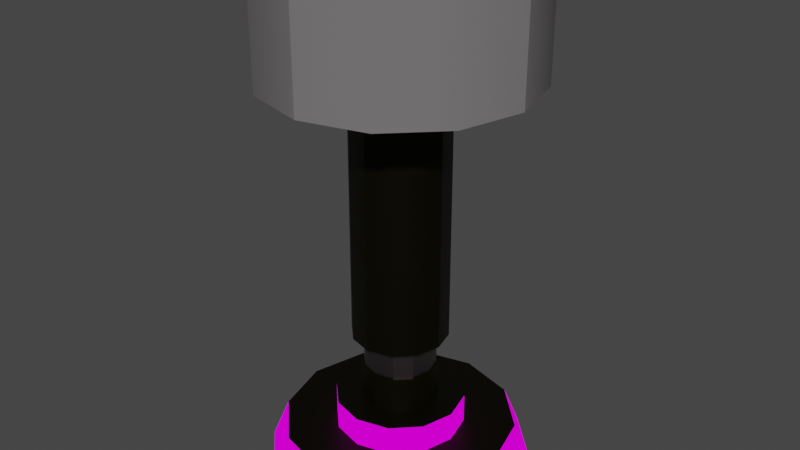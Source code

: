 # Source: Press.blend  (saved by Blender 2.90.8; exported with 4.5.12 LTS)
import bpy
from mathutils import Matrix  # noqa: F401  (used for matrix-valued properties, if any)

bpy.ops.wm.read_factory_settings(use_empty=True)
scene = bpy.context.scene
scene.name = 'Scene'

# ---- collections
col_collection = bpy.data.collections.new('Collection'); scene.collection.children.link(col_collection)

# ---- images (referenced by path relative to the original .blend; pixels are not part of the script)
import os
ASSET_DIR = os.environ.get("B2B_ASSET_DIR", "")  # directory of the original .blend (textures are referenced by path, not embedded)
HERE = os.path.dirname(os.path.abspath(__file__))  # packed textures are extracted next to this script under _unpacked/

def load_image(name, relpath, width, height, colorspace="sRGB"):
    """Load a texture the original file referenced (path relative to the .blend, or extracted next to this script)."""
    p = next((c for c in (os.path.join(HERE, relpath), os.path.join(ASSET_DIR, relpath)) if relpath and os.path.exists(c)), "")
    if p:
        img = bpy.data.images.load(p, check_existing=True)
        img.name = name
    else:  # same state as the original file: an image datablock whose file is absent (Cycles renders it pink)
        img = bpy.data.images.new(name, width, height)
        img.source = "FILE"
        img.filepath = "//" + (relpath or name)
    img.colorspace_settings.name = colorspace
    return img
img_black_yellow_jpg = load_image('black_yellow.jpg', 'black_yellow.jpg', 1024, 1024, 'sRGB')

# ---- materials (node trees are filled in below, after node groups)
mat_material_007 = bpy.data.materials.new('Material.007')
mat_material_007.use_transparent_shadow = False
mat_material_004 = bpy.data.materials.new('Material.004')
mat_material_004.use_transparent_shadow = False
mat_material_010 = bpy.data.materials.new('Material.010')
mat_material_010.use_transparent_shadow = False
mat_material_008 = bpy.data.materials.new('Material.008')
mat_material_008.use_transparent_shadow = False
mat_material_003 = bpy.data.materials.new('Material.003')
mat_material_003.use_transparent_shadow = False

# ---- node groups
ng_auto_smooth = bpy.data.node_groups.new('Auto Smooth', 'GeometryNodeTree')
_s = ng_auto_smooth.interface.new_socket(name='Geometry', in_out='OUTPUT', socket_type='NodeSocketGeometry')
_s = ng_auto_smooth.interface.new_socket(name='Geometry', in_out='INPUT', socket_type='NodeSocketGeometry')
_s = ng_auto_smooth.interface.new_socket(name='Angle', in_out='INPUT', socket_type='NodeSocketFloat')
_s.subtype = 'ANGLE'
_s.min_value = 0.0
_s.max_value = 3.142
ng_auto_smooth.is_modifier = True
_N = ng_auto_smooth.nodes; _L = ng_auto_smooth.links
n0 = _N.new('NodeGroupOutput'); n0.name = 'Group Output'; n0.location = (480, -100)
n1 = _N.new('NodeGroupInput'); n1.name = 'Group Input'; n1.location = (-420, -300)
n2 = _N.new('NodeGroupInput'); n2.name = 'Group Input.001'; n2.location = (-60, -100)
n3 = _N.new('GeometryNodeSetShadeSmooth'); n3.name = 'Set Shade Smooth'; n3.location = (120, -100)
n3.domain = 'EDGE'
n4 = _N.new('GeometryNodeSetShadeSmooth'); n4.name = 'Set Shade Smooth.001'; n4.location = (300, -100)
n5 = _N.new('GeometryNodeInputMeshEdgeAngle'); n5.name = 'Edge Angle'; n5.location = (-420, -220)
n6 = _N.new('GeometryNodeInputEdgeSmooth'); n6.name = 'Is Edge Smooth'; n6.location = (-60, -160)
n7 = _N.new('GeometryNodeInputShadeSmooth'); n7.name = 'Is Face Smooth'; n7.location = (-240, -340)
n8 = _N.new('FunctionNodeBooleanMath'); n8.name = 'Boolean Math'; n8.location = (-60, -220)
n9 = _N.new('FunctionNodeCompare'); n9.name = 'Compare'; n9.location = (-240, -180)
n9.operation = 'LESS_EQUAL'
_L.new(n5.outputs[0], n9.inputs[0])
_L.new(n4.outputs[0], n0.inputs[0])
_L.new(n1.outputs[1], n9.inputs[1])
_L.new(n9.outputs[0], n8.inputs[0])
_L.new(n7.outputs[0], n8.inputs[1])
_L.new(n2.outputs[0], n3.inputs[0])
_L.new(n6.outputs[0], n3.inputs[1])
_L.new(n3.outputs[0], n4.inputs[0])
_L.new(n8.outputs[0], n3.inputs[2])
n0.is_active_output = True

# ---- material node trees
mat_material_007.use_nodes = True; mat_material_007.node_tree.nodes.clear()
_N = mat_material_007.node_tree.nodes; _L = mat_material_007.node_tree.links
n0 = _N.new('ShaderNodeOutputMaterial'); n0.name = 'Material Output'; n0.location = (300, 300)
n1 = _N.new('ShaderNodeTexImage'); n1.name = 'Image Texture'; n1.location = (-353, 207)
_L.new(n1.outputs[0], n0.inputs[0])
n0.is_active_output = True
mat_material_004.use_nodes = True; mat_material_004.node_tree.nodes.clear()
_N = mat_material_004.node_tree.nodes; _L = mat_material_004.node_tree.links
n0 = _N.new('ShaderNodeBsdfPrincipled'); n0.name = 'Principled BSDF'; n0.location = (10, 300)
n0.distribution = 'GGX'
n0.subsurface_method = 'BURLEY'
n0.inputs[0].default_value = (0.01109, 0.009848, 0.002225, 1.0)
n0.inputs[1].default_value = 0.8692
n0.inputs[3].default_value = 1.45
n0.inputs[27].default_value = (0.0, 0.0, 0.0, 1.0)
n0.inputs[28].default_value = 1.0
n1 = _N.new('ShaderNodeOutputMaterial'); n1.name = 'Material Output'; n1.location = (300, 300)
_L.new(n0.outputs[0], n1.inputs[0])
n1.is_active_output = True
mat_material_010.use_nodes = True; mat_material_010.node_tree.nodes.clear()
_N = mat_material_010.node_tree.nodes; _L = mat_material_010.node_tree.links
n0 = _N.new('ShaderNodeBsdfPrincipled'); n0.name = 'Principled BSDF'; n0.location = (10, 300)
n0.distribution = 'GGX'
n0.subsurface_method = 'BURLEY'
n0.inputs[0].default_value = (0.196, 0.167, 0.1772, 1.0)
n0.inputs[1].default_value = 1.0
n0.inputs[2].default_value = 0.3692
n0.inputs[3].default_value = 1.45
n0.inputs[27].default_value = (0.0, 0.0, 0.0, 1.0)
n0.inputs[28].default_value = 1.0
n1 = _N.new('ShaderNodeOutputMaterial'); n1.name = 'Material Output'; n1.location = (300, 300)
_L.new(n0.outputs[0], n1.inputs[0])
n1.is_active_output = True
mat_material_008.use_nodes = True; mat_material_008.node_tree.nodes.clear()
_N = mat_material_008.node_tree.nodes; _L = mat_material_008.node_tree.links
n0 = _N.new('ShaderNodeOutputMaterial'); n0.name = 'Material Output'; n0.location = (300, 300)
n1 = _N.new('ShaderNodeTexImage'); n1.name = 'Image Texture'; n1.location = (-44, 246)
n1.image = img_black_yellow_jpg
_L.new(n1.outputs[0], n0.inputs[0])
n0.is_active_output = True
mat_material_003.use_nodes = True; mat_material_003.node_tree.nodes.clear()
_N = mat_material_003.node_tree.nodes; _L = mat_material_003.node_tree.links
n0 = _N.new('ShaderNodeBsdfPrincipled'); n0.name = 'Principled BSDF'; n0.location = (10, 300)
n0.distribution = 'GGX'
n0.subsurface_method = 'BURLEY'
n0.inputs[0].default_value = (0.1679, 0.1574, 0.162, 1.0)
n0.inputs[2].default_value = 1.0
n0.inputs[3].default_value = 1.45
n0.inputs[27].default_value = (0.0, 0.0, 0.0, 1.0)
n0.inputs[28].default_value = 1.0
n1 = _N.new('ShaderNodeOutputMaterial'); n1.name = 'Material Output'; n1.location = (300, 300)
_L.new(n0.outputs[0], n1.inputs[0])
n1.is_active_output = True

# ---- world
world_world = bpy.data.worlds.new('World'); scene.world = world_world
world_world.use_nodes = True; world_world.node_tree.nodes.clear()
_N = world_world.node_tree.nodes; _L = world_world.node_tree.links
n0 = _N.new('ShaderNodeOutputWorld'); n0.name = 'World Output'; n0.location = (300, 300)
n1 = _N.new('ShaderNodeBackground'); n1.name = 'Background'; n1.location = (10, 300)
n1.inputs[0].default_value = (0.05088, 0.05088, 0.05088, 1.0)
_L.new(n1.outputs[0], n0.inputs[0])
n0.is_active_output = True
world_world.color = (0.05088, 0.05088, 0.05088)
world_world.use_sun_shadow = False
world_world.sun_shadow_jitter_overblur = 0.0

# ---- meshes
me_cylinder_001 = bpy.data.meshes.new('Cylinder.001')
me_cylinder_001.from_pydata([(1.766e-08, 2.777, -1.0), (1.421e-08, 2.431, -0.1556), (1.389, 2.405, -1.0), (1.215, 2.105, -0.1556), (2.405, 1.389, -1.0), (2.105, 1.215, -0.1556), (2.777, 1.258e-07, -1.0), (2.431, 9.272e-08, -0.1556), (2.405, -1.389, -1.0), (2.105, -1.215, -0.1556), (1.389, -2.405, -1.0), (1.215, -2.105, -0.1556), (4.37e-07, -2.777, -1.0), (3.812e-07, -2.431, -0.1556), (-1.389, -2.405, -1.0), (-1.215, -2.105, -0.1556), (-2.405, -1.389, -1.0), (-2.105, -1.215, -0.1556), (-2.777, -1.044e-06, -1.0), (-2.431, -9.31e-07, -0.1556), (-2.405, 1.389, -1.0), (-2.105, 1.215, -0.1556), (-1.389, 2.405, -1.0), (-1.215, 2.105, -0.1556), (0.6757, 1.17, -0.1556), (-1.415e-08, 1.351, -0.1556), (1.17, 0.6757, -0.1556), (1.351, -8.077e-08, -0.1556), (1.17, -0.6757, -0.1556), (0.6757, -1.17, -0.1556), (1.899e-07, -1.351, -0.1556), (-0.6757, -1.17, -0.1556), (-1.17, -0.6757, -0.1556), (-1.351, -6.5e-07, -0.1556), (-1.17, 0.6757, -0.1556), (-0.6757, 1.17, -0.1556), (0.6757, 1.17, 0.4609), (-1.415e-08, 1.351, 0.4609), (1.17, 0.6757, 0.4609), (1.351, -8.077e-08, 0.4609), (1.17, -0.6757, 0.4609), (0.6757, -1.17, 0.4609), (1.899e-07, -1.351, 0.4609), (-0.6757, -1.17, 0.4609), (-1.17, -0.6757, 0.4609), (-1.351, -6.5e-07, 0.4609), (-1.17, 0.6757, 0.4609), (-0.6757, 1.17, 0.4609), (0.3982, 0.6898, 0.4609), (-3.894e-08, 0.7965, 0.4609), (0.6898, 0.3982, 0.4609), (0.7965, -1.537e-07, 0.4609), (0.6898, -0.3982, 0.4609), (0.3982, -0.6898, 0.4609), (8.133e-08, -0.7965, 0.4609), (-0.3982, -0.6898, 0.4609), (-0.6898, -0.3982, 0.4609), (-0.7965, -4.891e-07, 0.4609), (-0.6898, 0.3982, 0.4609), (-0.3982, 0.6898, 0.4609), (0.3982, 0.6898, 1.234), (-3.894e-08, 0.7965, 1.234), (0.6898, 0.3982, 1.234), (0.7965, -1.537e-07, 1.234), (0.6898, -0.3982, 1.234), (0.3982, -0.6898, 1.234), (8.133e-08, -0.7965, 1.234), (-0.3982, -0.6898, 1.234), (-0.6898, -0.3982, 1.234), (-0.7965, -4.891e-07, 1.234), (-0.6898, 0.3982, 1.234), (-0.3982, 0.6898, 1.234), (0.376, 0.6512, 1.234), (-3.815e-08, 0.7519, 1.234), (0.6512, 0.376, 1.234), (0.7519, -1.606e-07, 1.234), (0.6512, -0.376, 1.234), (0.376, -0.6512, 1.234), (7.539e-08, -0.7519, 1.234), (-0.376, -0.6512, 1.234), (-0.6512, -0.376, 1.234), (-0.7519, -4.773e-07, 1.234), (-0.6512, 0.376, 1.234), (-0.376, 0.6512, 1.234), (0.376, 0.6512, 6.571), (-1.076e-07, 0.7519, 6.571), (0.6512, 0.376, 6.571), (0.7519, -1.606e-07, 6.571), (0.6512, -0.376, 6.571), (0.376, -0.6512, 6.571), (5.932e-09, -0.7519, 6.571), (-0.376, -0.6512, 6.571), (-0.6512, -0.376, 6.571), (-0.7519, -4.773e-07, 6.571), (-0.6512, 0.376, 6.571), (-0.376, 0.6512, 6.571)], [], [(0, 1, 3, 2), (2, 3, 5, 4), (4, 5, 7, 6), (6, 7, 9, 8), (8, 9, 11, 10), (10, 11, 13, 12), (12, 13, 15, 14), (14, 15, 17, 16), (16, 17, 19, 18), (18, 19, 21, 20), (15, 13, 30, 31), (20, 21, 23, 22), (22, 23, 1, 0), (0, 2, 4, 6, 8, 10, 12, 14, 16, 18, 20, 22), (25, 35, 47, 37), (13, 11, 29, 30), (11, 9, 28, 29), (9, 7, 27, 28), (1, 23, 35, 25), (3, 1, 25, 24), (7, 5, 26, 27), (23, 21, 34, 35), (5, 3, 24, 26), (21, 19, 33, 34), (19, 17, 32, 33), (17, 15, 31, 32), (41, 40, 52, 53), (26, 24, 36, 38), (33, 32, 44, 45), (30, 29, 41, 42), (27, 26, 38, 39), (34, 33, 45, 46), (31, 30, 42, 43), (28, 27, 39, 40), (35, 34, 46, 47), (24, 25, 37, 36), (32, 31, 43, 44), (29, 28, 40, 41), (53, 52, 64, 65), (37, 47, 59, 49), (38, 36, 48, 50), (45, 44, 56, 57), (42, 41, 53, 54), (39, 38, 50, 51), (46, 45, 57, 58), (43, 42, 54, 55), (40, 39, 51, 52), (47, 46, 58, 59), (36, 37, 49, 48), (44, 43, 55, 56), (68, 67, 79, 80), (49, 59, 71, 61), (50, 48, 60, 62), (57, 56, 68, 69), (54, 53, 65, 66), (51, 50, 62, 63), (58, 57, 69, 70), (55, 54, 66, 67), (52, 51, 63, 64), (59, 58, 70, 71), (48, 49, 61, 60), (56, 55, 67, 68), (72, 73, 85, 84), (65, 64, 76, 77), (61, 71, 83, 73), (62, 60, 72, 74), (69, 68, 80, 81), (66, 65, 77, 78), (63, 62, 74, 75), (70, 69, 81, 82), (67, 66, 78, 79), (64, 63, 75, 76), (71, 70, 82, 83), (60, 61, 73, 72), (84, 85, 95, 94, 93, 92, 91, 90, 89, 88, 87, 86), (80, 79, 91, 92), (77, 76, 88, 89), (73, 83, 95, 85), (74, 72, 84, 86), (81, 80, 92, 93), (78, 77, 89, 90), (75, 74, 86, 87), (82, 81, 93, 94), (79, 78, 90, 91), (76, 75, 87, 88), (83, 82, 94, 95)])
me_cylinder_001.polygons.foreach_set('use_smooth', [True] * 86)
me_cylinder_001.polygons.foreach_set('material_index', [0, 0, 0, 0, 0, 0, 0, 0, 0, 0, 1, 0, 0, 0, 3, 1, 1, 1, 1, 1, 1, 1, 1, 1, 1, 1, 1, 3, 3, 3, 3, 3, 3, 3, 3, 3, 3, 3, 1, 1, 1, 1, 1, 1, 1, 1, 1, 1, 1, 1, 1, 1, 1, 1, 1, 1, 1, 1, 1, 1, 1, 1, 2, 1, 1, 1, 1, 1, 1, 1, 1, 1, 1, 1, 0, 2, 2, 2, 2, 2, 2, 2, 2, 2, 2, 2])
_k = set([(0, 2), (0, 22), (1, 3), (1, 23), (2, 4), (3, 5), (4, 6), (5, 7), (6, 8), (7, 9), (8, 10), (9, 11), (10, 12), (11, 13), (12, 14), (13, 15), (14, 16), (15, 17), (16, 18), (17, 19), (18, 20), (19, 21), (20, 22), (21, 23), (24, 25), (24, 26), (25, 35), (26, 27), (27, 28), (28, 29), (29, 30), (30, 31), (31, 32), (32, 33), (33, 34), (34, 35), (36, 37), (36, 38), (37, 47), (38, 39), (39, 40), (40, 41), (41, 42), (42, 43), (43, 44), (44, 45), (45, 46), (46, 47), (48, 49), (48, 50), (49, 59), (50, 51), (51, 52), (52, 53), (53, 54), (54, 55), (55, 56), (56, 57), (57, 58), (58, 59), (60, 61), (60, 62), (61, 71), (62, 63), (63, 64), (64, 65), (65, 66), (66, 67), (67, 68), (68, 69), (69, 70), (70, 71), (72, 73), (72, 74), (73, 83), (74, 75), (75, 76), (76, 77), (77, 78), (78, 79), (79, 80), (80, 81), (81, 82), (82, 83)])
me_cylinder_001.attributes.new('sharp_edge', 'BOOLEAN', 'EDGE').data.foreach_set('value', [ (min(e.vertices), max(e.vertices)) in _k for e in me_cylinder_001.edges])
_uv = me_cylinder_001.uv_layers.new(name='UVMap')
_uv.uv.foreach_set('vector', [1.0, 0.5, 1.0, 1.0, 0.9167, 1.0, 0.9167, 0.5, 0.9167, 0.5, 0.9167, 1.0, 0.8333, 1.0, 0.8333, 0.5, 0.8333, 0.5, 0.8333, 1.0, 0.75, 1.0, 0.75, 0.5, 0.75, 0.5, 0.75, 1.0, 0.6667, 1.0, 0.6667, 0.5, 0.6667, 0.5, 0.6667, 1.0, 0.5833, 1.0, 0.5833, 0.5, 0.5833, 0.5, 0.5833, 1.0, 0.5, 1.0, 0.5, 0.5, 0.5, 0.5, 0.5, 1.0, 0.4167, 1.0, 0.4167, 0.5, 0.4167, 0.5, 0.4167, 1.0, 0.3333, 1.0, 0.3333, 0.5, 0.3333, 0.5, 0.3333, 1.0, 0.25, 1.0, 0.25, 0.5, 0.25, 0.5, 0.25, 1.0, 0.1667, 1.0, 0.1667, 0.5, 0.4167, 1.0, 0.5, 1.0, 0.5, 1.0, 0.4167, 1.0, 0.1667, 0.5, 0.1667, 1.0, 0.08333, 1.0, 0.08333, 0.5, 0.08333, 0.5, 0.08333, 1.0, 7.451e-08, 1.0, 7.451e-08, 0.5, 0.75, 0.49, 0.87, 0.4578, 0.9578, 0.37, 0.99, 0.25, 0.9578, 0.13, 0.87, 0.04215, 0.75, 0.01, 0.63, 0.04215, 0.5422, 0.13, 0.51, 0.25, 0.5422, 0.37, 0.63, 0.4578, 0.07483, 0.9579, -0.008956, 0.9579, -0.008956, 0.04214, 0.07483, 0.04214, 0.5, 1.0, 0.5833, 1.0, 0.5833, 1.0, 0.5, 1.0, 0.5833, 1.0, 0.6667, 1.0, 0.6667, 1.0, 0.5833, 1.0, 0.6667, 1.0, 0.75, 1.0, 0.75, 1.0, 0.6667, 1.0, 7.451e-08, 1.0, 0.08333, 1.0, 0.08333, 1.0, 7.451e-08, 1.0, 0.9167, 1.0, 1.0, 1.0, 1.0, 1.0, 0.9167, 1.0, 0.75, 1.0, 0.8333, 1.0, 0.8333, 1.0, 0.75, 1.0, 0.08333, 1.0, 0.1667, 1.0, 0.1667, 1.0, 0.08333, 1.0, 0.8333, 1.0, 0.9167, 1.0, 0.9167, 1.0, 0.8333, 1.0, 0.1667, 1.0, 0.25, 1.0, 0.25, 1.0, 0.1667, 1.0, 0.25, 1.0, 0.3333, 1.0, 0.3333, 1.0, 0.25, 1.0, 0.3333, 1.0, 0.4167, 1.0, 0.4167, 1.0, 0.3333, 1.0, 0.5833, 1.0, 0.6667, 1.0, 0.6667, 1.0, 0.5833, 1.0, 0.2424, 0.9579, 0.1586, 0.9579, 0.1586, 0.04214, 0.2424, 0.04214, 0.8289, 0.9579, 0.7451, 0.9579, 0.7451, 0.04214, 0.8289, 0.04214, 0.5776, 0.9579, 0.4938, 0.9579, 0.4938, 0.04214, 0.5776, 0.04214, 0.3262, 0.9579, 0.2424, 0.9579, 0.2424, 0.04214, 0.3262, 0.04214, 0.9127, 0.9579, 0.8289, 0.9579, 0.8289, 0.04214, 0.9127, 0.04214, 0.6614, 0.9579, 0.5776, 0.9579, 0.5776, 0.04214, 0.6614, 0.04214, 0.41, 0.9579, 0.3262, 0.9579, 0.3262, 0.04214, 0.41, 0.04214, 0.9965, 0.9579, 0.9127, 0.9579, 0.9127, 0.04214, 0.9965, 0.04214, 0.1586, 0.9579, 0.07483, 0.9579, 0.07483, 0.04214, 0.1586, 0.04214, 0.7451, 0.9579, 0.6614, 0.9579, 0.6614, 0.04214, 0.7451, 0.04214, 0.4938, 0.9579, 0.41, 0.9579, 0.41, 0.04214, 0.4938, 0.04214, 0.5833, 1.0, 0.6667, 1.0, 0.6667, 1.0, 0.5833, 1.0, 7.451e-08, 1.0, 0.08333, 1.0, 0.08333, 1.0, 7.451e-08, 1.0, 0.8333, 1.0, 0.9167, 1.0, 0.9167, 1.0, 0.8333, 1.0, 0.25, 1.0, 0.3333, 1.0, 0.3333, 1.0, 0.25, 1.0, 0.5, 1.0, 0.5833, 1.0, 0.5833, 1.0, 0.5, 1.0, 0.75, 1.0, 0.8333, 1.0, 0.8333, 1.0, 0.75, 1.0, 0.1667, 1.0, 0.25, 1.0, 0.25, 1.0, 0.1667, 1.0, 0.4167, 1.0, 0.5, 1.0, 0.5, 1.0, 0.4167, 1.0, 0.6667, 1.0, 0.75, 1.0, 0.75, 1.0, 0.6667, 1.0, 0.08333, 1.0, 0.1667, 1.0, 0.1667, 1.0, 0.08333, 1.0, 0.9167, 1.0, 1.0, 1.0, 1.0, 1.0, 0.9167, 1.0, 0.3333, 1.0, 0.4167, 1.0, 0.4167, 1.0, 0.3333, 1.0, 0.3333, 1.0, 0.4167, 1.0, 0.4167, 1.0, 0.3333, 1.0, 7.451e-08, 1.0, 0.08333, 1.0, 0.08333, 1.0, 7.451e-08, 1.0, 0.8333, 1.0, 0.9167, 1.0, 0.9167, 1.0, 0.8333, 1.0, 0.25, 1.0, 0.3333, 1.0, 0.3333, 1.0, 0.25, 1.0, 0.5, 1.0, 0.5833, 1.0, 0.5833, 1.0, 0.5, 1.0, 0.75, 1.0, 0.8333, 1.0, 0.8333, 1.0, 0.75, 1.0, 0.1667, 1.0, 0.25, 1.0, 0.25, 1.0, 0.1667, 1.0, 0.4167, 1.0, 0.5, 1.0, 0.5, 1.0, 0.4167, 1.0, 0.6667, 1.0, 0.75, 1.0, 0.75, 1.0, 0.6667, 1.0, 0.08333, 1.0, 0.1667, 1.0, 0.1667, 1.0, 0.08333, 1.0, 0.9167, 1.0, 1.0, 1.0, 1.0, 1.0, 0.9167, 1.0, 0.3333, 1.0, 0.4167, 1.0, 0.4167, 1.0, 0.3333, 1.0, 0.9167, 1.0, 1.0, 1.0, 1.0, 1.0, 0.9167, 1.0, 0.5833, 1.0, 0.6667, 1.0, 0.6667, 1.0, 0.5833, 1.0, 7.451e-08, 1.0, 0.08333, 1.0, 0.08333, 1.0, 7.451e-08, 1.0, 0.8333, 1.0, 0.9167, 1.0, 0.9167, 1.0, 0.8333, 1.0, 0.25, 1.0, 0.3333, 1.0, 0.3333, 1.0, 0.25, 1.0, 0.5, 1.0, 0.5833, 1.0, 0.5833, 1.0, 0.5, 1.0, 0.75, 1.0, 0.8333, 1.0, 0.8333, 1.0, 0.75, 1.0, 0.1667, 1.0, 0.25, 1.0, 0.25, 1.0, 0.1667, 1.0, 0.4167, 1.0, 0.5, 1.0, 0.5, 1.0, 0.4167, 1.0, 0.6667, 1.0, 0.75, 1.0, 0.75, 1.0, 0.6667, 1.0, 0.08333, 1.0, 0.1667, 1.0, 0.1667, 1.0, 0.08333, 1.0, 0.9167, 1.0, 1.0, 1.0, 1.0, 1.0, 0.9167, 1.0, 0.37, 0.4578, 0.25, 0.49, 0.13, 0.4578, 0.04215, 0.37, 0.01, 0.25, 0.04215, 0.13, 0.13, 0.04215, 0.25, 0.01, 0.37, 0.04215, 0.4578, 0.13, 0.49, 0.25, 0.4578, 0.37, 0.3333, 1.0, 0.4167, 1.0, 0.4167, 1.0, 0.3333, 1.0, 0.5833, 1.0, 0.6667, 1.0, 0.6667, 1.0, 0.5833, 1.0, 7.451e-08, 1.0, 0.08333, 1.0, 0.08333, 1.0, 7.451e-08, 1.0, 0.8333, 1.0, 0.9167, 1.0, 0.9167, 1.0, 0.8333, 1.0, 0.25, 1.0, 0.3333, 1.0, 0.3333, 1.0, 0.25, 1.0, 0.5, 1.0, 0.5833, 1.0, 0.5833, 1.0, 0.5, 1.0, 0.75, 1.0, 0.8333, 1.0, 0.8333, 1.0, 0.75, 1.0, 0.1667, 1.0, 0.25, 1.0, 0.25, 1.0, 0.1667, 1.0, 0.4167, 1.0, 0.5, 1.0, 0.5, 1.0, 0.4167, 1.0, 0.6667, 1.0, 0.75, 1.0, 0.75, 1.0, 0.6667, 1.0, 0.08333, 1.0, 0.1667, 1.0, 0.1667, 1.0, 0.08333, 1.0])
me_cylinder_001.materials.append(mat_material_007)
me_cylinder_001.materials.append(mat_material_004)
me_cylinder_001.materials.append(mat_material_010)
me_cylinder_001.materials.append(mat_material_008)
me_cylinder_001.use_remesh_fix_poles = True
me_cylinder_001.use_remesh_preserve_attributes = False
me_cylinder_001.use_mirror_vertex_groups = False
me_cylinder_001.update()
me_cylinder_005 = bpy.data.meshes.new('Cylinder.005')
me_cylinder_005.from_pydata([(0.0, 1.0, -1.0), (0.0, 1.0, 6.362), (0.5, 0.866, -1.0), (0.5, 0.866, 6.362), (0.866, 0.5, -1.0), (0.866, 0.5, 6.362), (1.0, -4.371e-08, -1.0), (1.0, -4.371e-08, 6.362), (0.866, -0.5, -1.0), (0.866, -0.5, 6.362), (0.5, -0.866, -1.0), (0.5, -0.866, 6.362), (1.51e-07, -1.0, -1.0), (1.51e-07, -1.0, 6.362), (-0.5, -0.866, -1.0), (-0.5, -0.866, 6.362), (-0.866, -0.5, -1.0), (-0.866, -0.5, 6.362), (-1.0, -4.649e-07, -1.0), (-1.0, -4.649e-07, 6.362), (-0.866, 0.5, -1.0), (-0.866, 0.5, 6.362), (-0.5, 0.866, -1.0), (-0.5, 0.866, 6.362)], [], [(0, 1, 3, 2), (2, 3, 5, 4), (4, 5, 7, 6), (6, 7, 9, 8), (8, 9, 11, 10), (10, 11, 13, 12), (12, 13, 15, 14), (14, 15, 17, 16), (16, 17, 19, 18), (18, 19, 21, 20), (3, 1, 23, 21, 19, 17, 15, 13, 11, 9, 7, 5), (20, 21, 23, 22), (22, 23, 1, 0), (0, 2, 4, 6, 8, 10, 12, 14, 16, 18, 20, 22)])
me_cylinder_005.polygons.foreach_set('use_smooth', [True] * 14)
_k = set([(0, 2), (0, 22), (1, 3), (1, 23), (2, 4), (3, 5), (4, 6), (5, 7), (6, 8), (7, 9), (8, 10), (9, 11), (10, 12), (11, 13), (12, 14), (13, 15), (14, 16), (15, 17), (16, 18), (17, 19), (18, 20), (19, 21), (20, 22), (21, 23)])
me_cylinder_005.attributes.new('sharp_edge', 'BOOLEAN', 'EDGE').data.foreach_set('value', [ (min(e.vertices), max(e.vertices)) in _k for e in me_cylinder_005.edges])
_uv = me_cylinder_005.uv_layers.new(name='UVMap')
_uv.uv.foreach_set('vector', [1.0, 0.5, 1.0, 1.0, 0.9167, 1.0, 0.9167, 0.5, 0.9167, 0.5, 0.9167, 1.0, 0.8333, 1.0, 0.8333, 0.5, 0.8333, 0.5, 0.8333, 1.0, 0.75, 1.0, 0.75, 0.5, 0.75, 0.5, 0.75, 1.0, 0.6667, 1.0, 0.6667, 0.5, 0.6667, 0.5, 0.6667, 1.0, 0.5833, 1.0, 0.5833, 0.5, 0.5833, 0.5, 0.5833, 1.0, 0.5, 1.0, 0.5, 0.5, 0.5, 0.5, 0.5, 1.0, 0.4167, 1.0, 0.4167, 0.5, 0.4167, 0.5, 0.4167, 1.0, 0.3333, 1.0, 0.3333, 0.5, 0.3333, 0.5, 0.3333, 1.0, 0.25, 1.0, 0.25, 0.5, 0.25, 0.5, 0.25, 1.0, 0.1667, 1.0, 0.1667, 0.5, 0.37, 0.4578, 0.25, 0.49, 0.13, 0.4578, 0.04215, 0.37, 0.01, 0.25, 0.04215, 0.13, 0.13, 0.04215, 0.25, 0.01, 0.37, 0.04215, 0.4578, 0.13, 0.49, 0.25, 0.4578, 0.37, 0.1667, 0.5, 0.1667, 1.0, 0.08333, 1.0, 0.08333, 0.5, 0.08333, 0.5, 0.08333, 1.0, 7.451e-08, 1.0, 7.451e-08, 0.5, 0.75, 0.49, 0.87, 0.4578, 0.9578, 0.37, 0.99, 0.25, 0.9578, 0.13, 0.87, 0.04215, 0.75, 0.01, 0.63, 0.04215, 0.5422, 0.13, 0.51, 0.25, 0.5422, 0.37, 0.63, 0.4578])
me_cylinder_005.materials.append(mat_material_004)
me_cylinder_005.use_remesh_fix_poles = True
me_cylinder_005.use_remesh_preserve_attributes = False
me_cylinder_005.use_mirror_vertex_groups = False
me_cylinder_005.update()
me_cylinder_006 = bpy.data.meshes.new('Cylinder.006')
me_cylinder_006.from_pydata([(0.0, 1.0, -1.0), (0.0, 1.0, 1.0), (0.5, 0.866, -1.0), (0.5, 0.866, 1.0), (0.866, 0.5, -1.0), (0.866, 0.5, 1.0), (1.0, -4.371e-08, -1.0), (1.0, -4.371e-08, 1.0), (0.866, -0.5, -1.0), (0.866, -0.5, 1.0), (0.5, -0.866, -1.0), (0.5, -0.866, 1.0), (1.51e-07, -1.0, -1.0), (1.51e-07, -1.0, 1.0), (-0.5, -0.866, -1.0), (-0.5, -0.866, 1.0), (-0.866, -0.5, -1.0), (-0.866, -0.5, 1.0), (-1.0, -4.649e-07, -1.0), (-1.0, -4.649e-07, 1.0), (-0.866, 0.5, -1.0), (-0.866, 0.5, 1.0), (-0.5, 0.866, -1.0), (-0.5, 0.866, 1.0)], [], [(0, 1, 3, 2), (2, 3, 5, 4), (4, 5, 7, 6), (6, 7, 9, 8), (8, 9, 11, 10), (10, 11, 13, 12), (12, 13, 15, 14), (14, 15, 17, 16), (16, 17, 19, 18), (18, 19, 21, 20), (3, 1, 23, 21, 19, 17, 15, 13, 11, 9, 7, 5), (20, 21, 23, 22), (22, 23, 1, 0), (0, 2, 4, 6, 8, 10, 12, 14, 16, 18, 20, 22)])
me_cylinder_006.polygons.foreach_set('use_smooth', [True] * 14)
_k = set([(0, 2), (0, 22), (1, 3), (1, 23), (2, 4), (3, 5), (4, 6), (5, 7), (6, 8), (7, 9), (8, 10), (9, 11), (10, 12), (11, 13), (12, 14), (13, 15), (14, 16), (15, 17), (16, 18), (17, 19), (18, 20), (19, 21), (20, 22), (21, 23)])
me_cylinder_006.attributes.new('sharp_edge', 'BOOLEAN', 'EDGE').data.foreach_set('value', [ (min(e.vertices), max(e.vertices)) in _k for e in me_cylinder_006.edges])
_uv = me_cylinder_006.uv_layers.new(name='UVMap')
_uv.uv.foreach_set('vector', [1.0, 0.5, 1.0, 1.0, 0.9167, 1.0, 0.9167, 0.5, 0.9167, 0.5, 0.9167, 1.0, 0.8333, 1.0, 0.8333, 0.5, 0.8333, 0.5, 0.8333, 1.0, 0.75, 1.0, 0.75, 0.5, 0.75, 0.5, 0.75, 1.0, 0.6667, 1.0, 0.6667, 0.5, 0.6667, 0.5, 0.6667, 1.0, 0.5833, 1.0, 0.5833, 0.5, 0.5833, 0.5, 0.5833, 1.0, 0.5, 1.0, 0.5, 0.5, 0.5, 0.5, 0.5, 1.0, 0.4167, 1.0, 0.4167, 0.5, 0.4167, 0.5, 0.4167, 1.0, 0.3333, 1.0, 0.3333, 0.5, 0.3333, 0.5, 0.3333, 1.0, 0.25, 1.0, 0.25, 0.5, 0.25, 0.5, 0.25, 1.0, 0.1667, 1.0, 0.1667, 0.5, 0.37, 0.4578, 0.25, 0.49, 0.13, 0.4578, 0.04215, 0.37, 0.01, 0.25, 0.04215, 0.13, 0.13, 0.04215, 0.25, 0.01, 0.37, 0.04215, 0.4578, 0.13, 0.49, 0.25, 0.4578, 0.37, 0.1667, 0.5, 0.1667, 1.0, 0.08333, 1.0, 0.08333, 0.5, 0.08333, 0.5, 0.08333, 1.0, 7.451e-08, 1.0, 7.451e-08, 0.5, 0.75, 0.49, 0.87, 0.4578, 0.9578, 0.37, 0.99, 0.25, 0.9578, 0.13, 0.87, 0.04215, 0.75, 0.01, 0.63, 0.04215, 0.5422, 0.13, 0.51, 0.25, 0.5422, 0.37, 0.63, 0.4578])
me_cylinder_006.materials.append(mat_material_003)
me_cylinder_006.use_remesh_fix_poles = True
me_cylinder_006.use_remesh_preserve_attributes = False
me_cylinder_006.use_mirror_vertex_groups = False
me_cylinder_006.update()

# ---- objects
ob_cylinder = bpy.data.objects.new('Cylinder', me_cylinder_001)
ob_cylinder_004 = bpy.data.objects.new('Cylinder.004', me_cylinder_005)
ob_cylinder_005 = bpy.data.objects.new('Cylinder.005', me_cylinder_006)

# ---- transforms, parenting, visibility, modifiers, constraints
ob_cylinder.location = (0.0, 0.0, 4.604)
ob_cylinder.lineart.crease_threshold = 0.0
_m = ob_cylinder.modifiers.new('Auto Smooth', 'NODES')
_m.node_group = ng_auto_smooth
_gi = [s.identifier for s in ng_auto_smooth.interface.items_tree if s.item_type == 'SOCKET' and s.in_out == 'INPUT']
_m[_gi[1]] = 0.5236  # Angle
ob_cylinder_004.location = (0.0, 0.0, 7.533)
ob_cylinder_004.lineart.crease_threshold = 0.0
_m = ob_cylinder_004.modifiers.new('Auto Smooth', 'NODES')
_m.node_group = ng_auto_smooth
_gi = [s.identifier for s in ng_auto_smooth.interface.items_tree if s.item_type == 'SOCKET' and s.in_out == 'INPUT']
_m[_gi[1]] = 0.5236  # Angle
ob_cylinder_005.location = (0.0, 0.0, 13.08)
ob_cylinder_005.scale = (2.714, 2.714, 1.157)
ob_cylinder_005.lineart.crease_threshold = 0.0
_m = ob_cylinder_005.modifiers.new('Auto Smooth', 'NODES')
_m.node_group = ng_auto_smooth
_gi = [s.identifier for s in ng_auto_smooth.interface.items_tree if s.item_type == 'SOCKET' and s.in_out == 'INPUT']
_m[_gi[1]] = 0.5236  # Angle

# ---- collection membership
col_collection.objects.link(ob_cylinder)
col_collection.objects.link(ob_cylinder_004)
col_collection.objects.link(ob_cylinder_005)

# ---- scene / render settings (as saved in the file)
scene.frame_start = 1; scene.frame_end = 250; scene.frame_set(1)
scene.render.engine = 'BLENDER_EEVEE_NEXT'
scene.cycles.use_denoising = False
scene.cycles.samples = 128
scene.cycles.sampling_pattern = 'TABULATED_SOBOL'
scene.cycles.use_adaptive_sampling = False
scene.cycles.use_light_tree = False
scene.view_settings.view_transform = 'Filmic'
bpy.context.view_layer.update()

# ---- added for rendering (the .blend has no active camera and no usable light): camera, sun
cam_auto = bpy.data.cameras.new('AutoCamera')
cam_auto.lens = 50.0
cam_auto.sensor_width = 36.0
cam_auto.clip_end = 1000.0
ob_auto_camera = bpy.data.objects.new('AutoCamera', cam_auto)
scene.collection.objects.link(ob_auto_camera)
ob_auto_camera.location = (12.2326, -14.6791, 18.7074)
ob_auto_camera.rotation_euler = (1.09748, -7.21219e-08, 0.694738)
scene.camera = ob_auto_camera
light_auto_sun = bpy.data.lights.new('AutoSun', 'SUN')
light_auto_sun.energy = 3.0
light_auto_sun.angle = 0.0523599
ob_auto_sun = bpy.data.objects.new('AutoSun', light_auto_sun)
scene.collection.objects.link(ob_auto_sun)
ob_auto_sun.rotation_euler = (0.872665, 0.174533, 0.523599)
bpy.context.view_layer.update()
